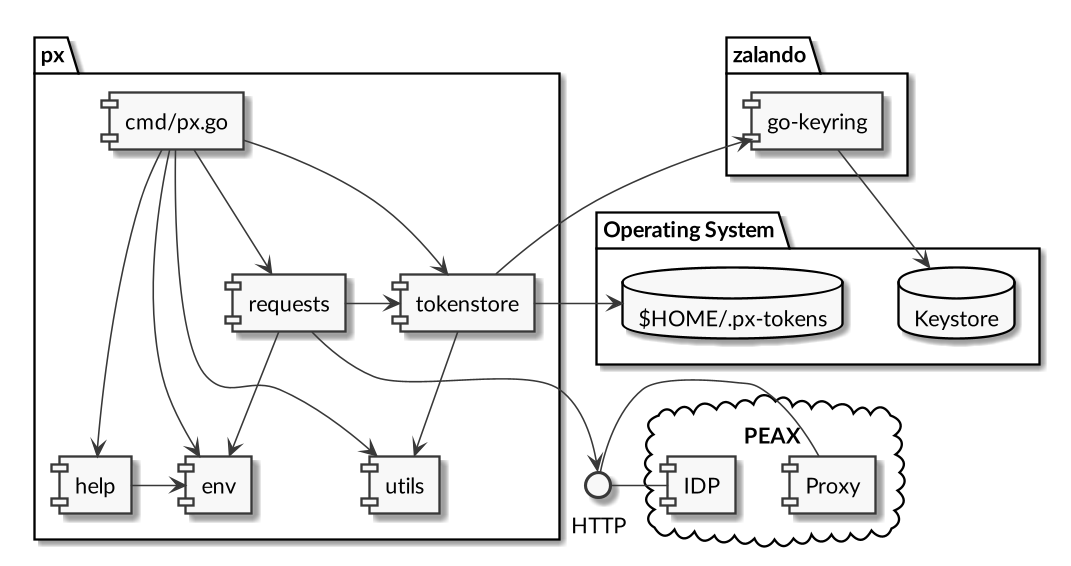

The diagram above was rendered by PlantUML. Its source (embedded in the PNG):
@startuml

skinparam monochrome true
skinparam defaultFontName Lato
skinparam dpi 150

package "Operating System" {
    database Keystore
    database "$HOME/.px-tokens" as pxtokens
}

interface HTTP

package px {
    component "cmd/px.go" as cmd
    component tokenstore
    component requests
    component env
    component help
    component utils

    cmd --> tokenstore
    cmd --> requests
    cmd --> env
    cmd ---> help
    cmd --> utils

    help -> env

    requests -> env
    requests -> tokenstore

    tokenstore --> utils
    tokenstore -> pxtokens

    requests -down-> HTTP
}

package zalando {
    component "go-keyring" as keyring
    keyring <-- tokenstore
    keyring --> Keystore
}

cloud PEAX {
    component Proxy
    component IDP

    Proxy - HTTP
    IDP - HTTP
}

@enduml